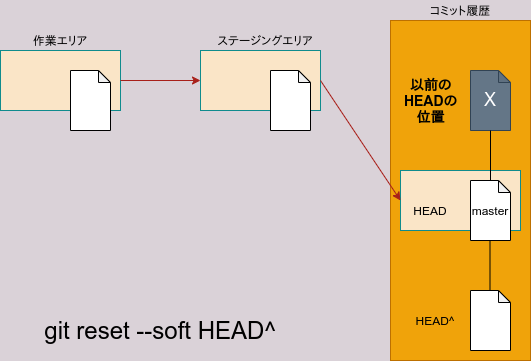

The diagram above was exported from draw.io. Its source (the exported page's mxGraphModel, read from the mxfile embedded in the PNG):
<mxGraphModel dx="364" dy="396" grid="1" gridSize="10" guides="1" tooltips="1" connect="1" arrows="1" fold="1" page="1" pageScale="1" pageWidth="827" pageHeight="1169" background="#DAD2D8" math="0" shadow="0">
  <root>
    <mxCell id="0" />
    <mxCell id="1" parent="0" />
    <mxCell id="19" value="" style="rounded=0;whiteSpace=wrap;html=1;fillColor=#f0a30a;strokeColor=#BD7000;fontColor=#ffffff;" parent="1" vertex="1">
      <mxGeometry x="470" y="40" width="140" height="340" as="geometry" />
    </mxCell>
    <mxCell id="2" value="" style="rounded=0;whiteSpace=wrap;html=1;sketch=0;strokeColor=#0F8B8D;fillColor=#FAE5C7;fontColor=#143642;" parent="1" vertex="1">
      <mxGeometry x="80" y="70" width="120" height="60" as="geometry" />
    </mxCell>
    <mxCell id="3" value="" style="rounded=0;whiteSpace=wrap;html=1;sketch=0;strokeColor=#0F8B8D;fillColor=#FAE5C7;fontColor=#143642;align=left;" parent="1" vertex="1">
      <mxGeometry x="280" y="70" width="120" height="60" as="geometry" />
    </mxCell>
    <mxCell id="4" value="" style="rounded=0;whiteSpace=wrap;html=1;sketch=0;strokeColor=#0F8B8D;fillColor=#FAE5C7;fontColor=#143642;align=left;" parent="1" vertex="1">
      <mxGeometry x="480" y="190" width="120" height="60" as="geometry" />
    </mxCell>
    <mxCell id="5" value="" style="endArrow=classic;html=1;strokeColor=#A8201A;fillColor=#FAE5C7;fontColor=#143642;exitX=1;exitY=0.5;exitDx=0;exitDy=0;entryX=0;entryY=0.5;entryDx=0;entryDy=0;" parent="1" source="2" target="3" edge="1">
      <mxGeometry width="50" height="50" relative="1" as="geometry">
        <mxPoint x="310" y="210" as="sourcePoint" />
        <mxPoint x="360" y="160" as="targetPoint" />
      </mxGeometry>
    </mxCell>
    <mxCell id="7" value="" style="endArrow=classic;html=1;strokeColor=#A8201A;fillColor=#FAE5C7;fontColor=#143642;entryX=0;entryY=0.5;entryDx=0;entryDy=0;exitX=1;exitY=0.5;exitDx=0;exitDy=0;" parent="1" source="3" target="4" edge="1">
      <mxGeometry width="50" height="50" relative="1" as="geometry">
        <mxPoint x="310" y="200" as="sourcePoint" />
        <mxPoint x="360" y="150" as="targetPoint" />
      </mxGeometry>
    </mxCell>
    <mxCell id="11" value="" style="shape=note;whiteSpace=wrap;html=1;backgroundOutline=1;darkOpacity=0.05;size=12;" parent="1" vertex="1">
      <mxGeometry x="150" y="90" width="40" height="60" as="geometry" />
    </mxCell>
    <mxCell id="12" value="" style="shape=note;whiteSpace=wrap;html=1;backgroundOutline=1;darkOpacity=0.05;size=12;" parent="1" vertex="1">
      <mxGeometry x="350" y="90" width="40" height="60" as="geometry" />
    </mxCell>
    <mxCell id="13" value="&lt;font style=&quot;font-size: 18px&quot;&gt;X&lt;/font&gt;" style="shape=note;whiteSpace=wrap;html=1;backgroundOutline=1;darkOpacity=0.05;size=12;fillColor=#647687;strokeColor=#314354;fontColor=#ffffff;" parent="1" vertex="1">
      <mxGeometry x="550" y="90" width="40" height="60" as="geometry" />
    </mxCell>
    <mxCell id="14" value="master" style="shape=note;whiteSpace=wrap;html=1;backgroundOutline=1;darkOpacity=0.05;size=12;" parent="1" vertex="1">
      <mxGeometry x="550" y="200" width="40" height="60" as="geometry" />
    </mxCell>
    <mxCell id="15" value="" style="shape=note;whiteSpace=wrap;html=1;backgroundOutline=1;darkOpacity=0.05;size=12;" parent="1" vertex="1">
      <mxGeometry x="550" y="310" width="40" height="60" as="geometry" />
    </mxCell>
    <mxCell id="16" value="" style="endArrow=none;html=1;entryX=0.5;entryY=1;entryDx=0;entryDy=0;entryPerimeter=0;exitX=0.5;exitY=0;exitDx=0;exitDy=0;exitPerimeter=0;strokeColor=#000000;" parent="1" source="14" target="13" edge="1">
      <mxGeometry width="50" height="50" relative="1" as="geometry">
        <mxPoint x="320" y="210" as="sourcePoint" />
        <mxPoint x="370" y="160" as="targetPoint" />
      </mxGeometry>
    </mxCell>
    <mxCell id="17" value="" style="endArrow=none;html=1;entryX=0.5;entryY=1;entryDx=0;entryDy=0;entryPerimeter=0;exitX=0.5;exitY=0;exitDx=0;exitDy=0;exitPerimeter=0;strokeColor=#000000;" parent="1" edge="1">
      <mxGeometry width="50" height="50" relative="1" as="geometry">
        <mxPoint x="569.5" y="310" as="sourcePoint" />
        <mxPoint x="569.5" y="260" as="targetPoint" />
      </mxGeometry>
    </mxCell>
    <mxCell id="20" value="&lt;font color=&quot;#000000&quot;&gt;ステージングエリア&lt;/font&gt;" style="text;html=1;strokeColor=none;fillColor=none;align=center;verticalAlign=middle;whiteSpace=wrap;rounded=0;" parent="1" vertex="1">
      <mxGeometry x="290" y="50" width="110" height="20" as="geometry" />
    </mxCell>
    <mxCell id="21" value="&lt;font color=&quot;#000000&quot;&gt;作業エリア&lt;/font&gt;" style="text;html=1;strokeColor=none;fillColor=none;align=center;verticalAlign=middle;whiteSpace=wrap;rounded=0;" parent="1" vertex="1">
      <mxGeometry x="85" y="50" width="110" height="20" as="geometry" />
    </mxCell>
    <mxCell id="25" value="&lt;font color=&quot;#000000&quot;&gt;コミット履歴&lt;/font&gt;" style="text;html=1;strokeColor=none;fillColor=none;align=center;verticalAlign=middle;whiteSpace=wrap;rounded=0;" parent="1" vertex="1">
      <mxGeometry x="500" y="20" width="80" height="20" as="geometry" />
    </mxCell>
    <mxCell id="27" value="&lt;font color=&quot;#000000&quot;&gt;HEAD&lt;/font&gt;" style="text;html=1;strokeColor=none;fillColor=none;align=center;verticalAlign=middle;whiteSpace=wrap;rounded=0;" parent="1" vertex="1">
      <mxGeometry x="490" y="220" width="40" height="20" as="geometry" />
    </mxCell>
    <mxCell id="28" value="&lt;font color=&quot;#000000&quot;&gt;HEAD^&lt;/font&gt;" style="text;html=1;strokeColor=none;fillColor=none;align=center;verticalAlign=middle;whiteSpace=wrap;rounded=0;" parent="1" vertex="1">
      <mxGeometry x="490" y="330" width="50" height="20" as="geometry" />
    </mxCell>
    <mxCell id="29" value="&lt;font style=&quot;font-size: 14px&quot;&gt;&lt;b&gt;以前のHEADの位置&lt;/b&gt;&lt;/font&gt;" style="text;html=1;strokeColor=none;fillColor=none;align=center;verticalAlign=middle;whiteSpace=wrap;rounded=0;" vertex="1" parent="1">
      <mxGeometry x="477.5" y="90" width="65" height="60" as="geometry" />
    </mxCell>
    <mxCell id="30" value="&lt;font color=&quot;#000000&quot; style=&quot;font-size: 24px&quot;&gt;git reset --soft HEAD^&lt;/font&gt;" style="text;html=1;strokeColor=none;fillColor=none;align=center;verticalAlign=middle;whiteSpace=wrap;rounded=0;" vertex="1" parent="1">
      <mxGeometry x="100" y="340" width="280" height="20" as="geometry" />
    </mxCell>
  </root>
</mxGraphModel>